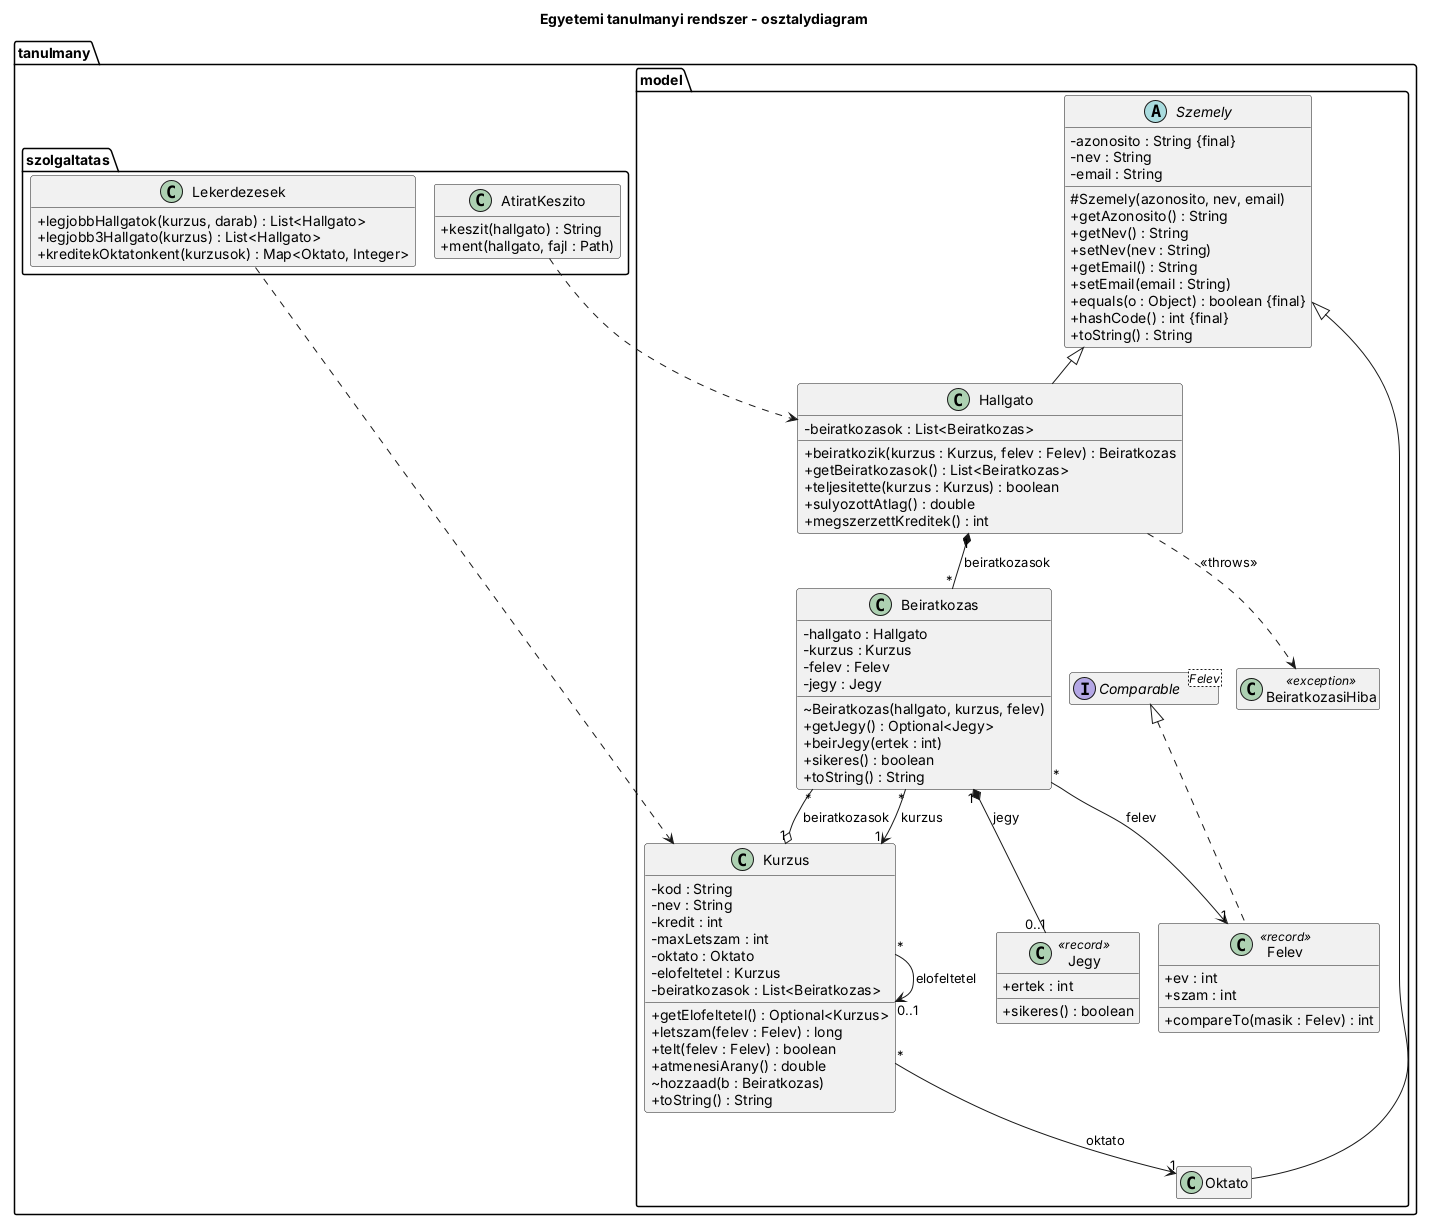

The diagram above was rendered by PlantUML. Its source (embedded in the PNG):
@startuml
!pragma layout smetana
title Egyetemi tanulmanyi rendszer - osztalydiagram
skinparam classAttributeIconSize 0
hide empty members

package tanulmany.model {
  abstract class Szemely {
    -azonosito : String {final}
    -nev : String
    -email : String
    #Szemely(azonosito, nev, email)
    +getAzonosito() : String
    +getNev() : String
    +setNev(nev : String)
    +getEmail() : String
    +setEmail(email : String)
    +equals(o : Object) : boolean {final}
    +hashCode() : int {final}
    +toString() : String
  }

  class Hallgato {
    -beiratkozasok : List<Beiratkozas>
    +beiratkozik(kurzus : Kurzus, felev : Felev) : Beiratkozas
    +getBeiratkozasok() : List<Beiratkozas>
    +teljesitette(kurzus : Kurzus) : boolean
    +sulyozottAtlag() : double
    +megszerzettKreditek() : int
  }

  class Oktato

  class Kurzus {
    -kod : String
    -nev : String
    -kredit : int
    -maxLetszam : int
    -oktato : Oktato
    -elofeltetel : Kurzus
    -beiratkozasok : List<Beiratkozas>
    +getElofeltetel() : Optional<Kurzus>
    +letszam(felev : Felev) : long
    +telt(felev : Felev) : boolean
    +atmenesiArany() : double
    ~hozzaad(b : Beiratkozas)
    +toString() : String
  }

  class Beiratkozas {
    -hallgato : Hallgato
    -kurzus : Kurzus
    -felev : Felev
    -jegy : Jegy
    ~Beiratkozas(hallgato, kurzus, felev)
    +getJegy() : Optional<Jegy>
    +beirJegy(ertek : int)
    +sikeres() : boolean
    +toString() : String
  }

  class Jegy <<record>> {
    +ertek : int
    +sikeres() : boolean
  }

  class Felev <<record>> {
    +ev : int
    +szam : int
    +compareTo(masik : Felev) : int
  }

  class BeiratkozasiHiba <<exception>>

  interface "Comparable<Felev>" as Comparable
}

package tanulmany.szolgaltatas {
  class Lekerdezesek {
    +legjobbHallgatok(kurzus, darab) : List<Hallgato>
    +legjobb3Hallgato(kurzus) : List<Hallgato>
    +kreditekOktatonkent(kurzusok) : Map<Oktato, Integer>
  }
  class AtiratKeszito {
    +keszit(hallgato) : String
    +ment(hallgato, fajl : Path)
  }
}

Szemely <|-- Hallgato
Szemely <|-- Oktato
Comparable <|.. Felev

Hallgato "1" *-- "*" Beiratkozas : beiratkozasok >
Kurzus "1" o-- "*" Beiratkozas : beiratkozasok >
Beiratkozas "*" --> "1" Kurzus : kurzus >
Beiratkozas "*" --> "1" Felev : felev >
Beiratkozas "1" *-- "0..1" Jegy : jegy >
Kurzus "*" --> "1" Oktato : oktato >
Kurzus "*" --> "0..1" Kurzus : elofeltetel >

Hallgato ..> BeiratkozasiHiba : <<throws>>
Lekerdezesek ..> Kurzus
AtiratKeszito ..> Hallgato
@enduml